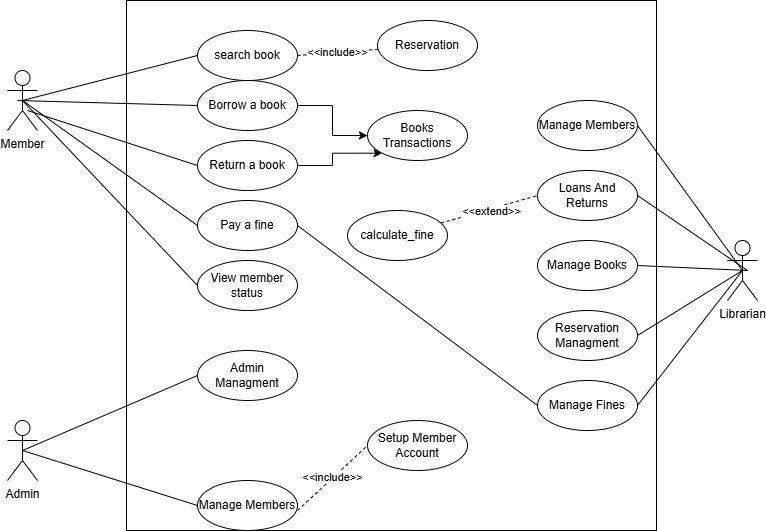

The diagram above was exported from draw.io. Its source (the exported page's mxGraphModel, read from the mxfile embedded in the PNG):
<mxGraphModel dx="1042" dy="1765" grid="1" gridSize="10" guides="1" tooltips="1" connect="1" arrows="1" fold="1" page="1" pageScale="1" pageWidth="827" pageHeight="1169" math="0" shadow="0">
  <root>
    <mxCell id="0" />
    <mxCell id="1" parent="0" />
    <mxCell id="7zBg0nwsiVkYNK3svYld-1" parent="1" style="whiteSpace=wrap;html=1;aspect=fixed;" value="" vertex="1">
      <mxGeometry height="530" width="530" x="149" y="-230" as="geometry" />
    </mxCell>
    <mxCell id="7zBg0nwsiVkYNK3svYld-3" parent="1" style="shape=umlActor;verticalLabelPosition=bottom;verticalAlign=top;html=1;outlineConnect=0;" value="Member" vertex="1">
      <mxGeometry height="60" width="30" x="30" y="-160" as="geometry" />
    </mxCell>
    <mxCell id="7zBg0nwsiVkYNK3svYld-4" parent="1" style="shape=umlActor;verticalLabelPosition=bottom;verticalAlign=top;html=1;outlineConnect=0;" value="Admin" vertex="1">
      <mxGeometry height="60" width="30" x="30" y="190" as="geometry" />
    </mxCell>
    <mxCell id="7zBg0nwsiVkYNK3svYld-11" parent="1" style="shape=umlActor;verticalLabelPosition=bottom;verticalAlign=top;html=1;outlineConnect=0;" value="Librarian" vertex="1">
      <mxGeometry height="60" width="30" x="750" y="10" as="geometry" />
    </mxCell>
    <mxCell id="7zBg0nwsiVkYNK3svYld-13" parent="1" style="ellipse;whiteSpace=wrap;html=1;" value="search book" vertex="1">
      <mxGeometry height="50" width="100" x="220" y="-200" as="geometry" />
    </mxCell>
    <mxCell id="7zBg0nwsiVkYNK3svYld-55" edge="1" parent="1" source="7zBg0nwsiVkYNK3svYld-14" style="edgeStyle=orthogonalEdgeStyle;rounded=0;orthogonalLoop=1;jettySize=auto;html=1;exitX=1;exitY=0.5;exitDx=0;exitDy=0;" target="7zBg0nwsiVkYNK3svYld-54">
      <mxGeometry relative="1" as="geometry" />
    </mxCell>
    <mxCell id="7zBg0nwsiVkYNK3svYld-14" parent="1" style="ellipse;whiteSpace=wrap;html=1;" value="Borrow a book" vertex="1">
      <mxGeometry height="50" width="100" x="220" y="-150" as="geometry" />
    </mxCell>
    <mxCell id="7zBg0nwsiVkYNK3svYld-56" edge="1" parent="1" source="7zBg0nwsiVkYNK3svYld-15" style="edgeStyle=orthogonalEdgeStyle;rounded=0;orthogonalLoop=1;jettySize=auto;html=1;exitX=1;exitY=0.5;exitDx=0;exitDy=0;entryX=0;entryY=1;entryDx=0;entryDy=0;" target="7zBg0nwsiVkYNK3svYld-54">
      <mxGeometry relative="1" as="geometry" />
    </mxCell>
    <mxCell id="7zBg0nwsiVkYNK3svYld-15" parent="1" style="ellipse;whiteSpace=wrap;html=1;" value="Return a book" vertex="1">
      <mxGeometry height="50" width="100" x="220" y="-90" as="geometry" />
    </mxCell>
    <mxCell id="7zBg0nwsiVkYNK3svYld-16" parent="1" style="ellipse;whiteSpace=wrap;html=1;" value="Pay a fine" vertex="1">
      <mxGeometry height="50" width="100" x="220" y="-30" as="geometry" />
    </mxCell>
    <mxCell id="7zBg0nwsiVkYNK3svYld-17" parent="1" style="ellipse;whiteSpace=wrap;html=1;" value="View member status" vertex="1">
      <mxGeometry height="50" width="100" x="220" y="30" as="geometry" />
    </mxCell>
    <mxCell id="7zBg0nwsiVkYNK3svYld-21" edge="1" parent="1" source="7zBg0nwsiVkYNK3svYld-3" style="endArrow=none;html=1;rounded=0;entryX=0;entryY=0.5;entryDx=0;entryDy=0;exitX=0.5;exitY=0.5;exitDx=0;exitDy=0;exitPerimeter=0;" target="7zBg0nwsiVkYNK3svYld-13" value="">
      <mxGeometry height="50" relative="1" width="50" as="geometry">
        <mxPoint x="60" y="-140" as="sourcePoint" />
        <mxPoint x="110" y="-190" as="targetPoint" />
      </mxGeometry>
    </mxCell>
    <mxCell id="7zBg0nwsiVkYNK3svYld-23" edge="1" parent="1" style="endArrow=none;html=1;rounded=0;entryX=0;entryY=0.5;entryDx=0;entryDy=0;" target="7zBg0nwsiVkYNK3svYld-15" value="">
      <mxGeometry height="50" relative="1" width="50" as="geometry">
        <mxPoint x="50" y="-120" as="sourcePoint" />
        <mxPoint x="100" y="-170" as="targetPoint" />
      </mxGeometry>
    </mxCell>
    <mxCell id="7zBg0nwsiVkYNK3svYld-25" edge="1" parent="1" source="7zBg0nwsiVkYNK3svYld-3" style="endArrow=none;html=1;rounded=0;entryX=0;entryY=0.5;entryDx=0;entryDy=0;exitX=0.333;exitY=0.5;exitDx=0;exitDy=0;exitPerimeter=0;" target="7zBg0nwsiVkYNK3svYld-14" value="">
      <mxGeometry height="50" relative="1" width="50" as="geometry">
        <mxPoint x="50" y="-130" as="sourcePoint" />
        <mxPoint x="100" y="-180" as="targetPoint" />
      </mxGeometry>
    </mxCell>
    <mxCell id="7zBg0nwsiVkYNK3svYld-26" edge="1" parent="1" source="7zBg0nwsiVkYNK3svYld-3" style="endArrow=none;html=1;rounded=0;entryX=0;entryY=0.5;entryDx=0;entryDy=0;exitX=0.5;exitY=0.5;exitDx=0;exitDy=0;exitPerimeter=0;" target="7zBg0nwsiVkYNK3svYld-16" value="">
      <mxGeometry height="50" relative="1" width="50" as="geometry">
        <mxPoint x="60" y="-90" as="sourcePoint" />
        <mxPoint x="110" y="-140" as="targetPoint" />
      </mxGeometry>
    </mxCell>
    <mxCell id="7zBg0nwsiVkYNK3svYld-28" edge="1" parent="1" source="7zBg0nwsiVkYNK3svYld-3" style="endArrow=none;html=1;rounded=0;entryX=0;entryY=0.5;entryDx=0;entryDy=0;exitX=0.5;exitY=0.5;exitDx=0;exitDy=0;exitPerimeter=0;" target="7zBg0nwsiVkYNK3svYld-17" value="">
      <mxGeometry height="50" relative="1" width="50" as="geometry">
        <mxPoint x="60" y="-90" as="sourcePoint" />
        <mxPoint x="110" y="-140" as="targetPoint" />
      </mxGeometry>
    </mxCell>
    <mxCell id="7zBg0nwsiVkYNK3svYld-30" parent="1" style="ellipse;whiteSpace=wrap;html=1;" value="Reservation" vertex="1">
      <mxGeometry height="50" width="100" x="400" y="-210" as="geometry" />
    </mxCell>
    <mxCell id="7zBg0nwsiVkYNK3svYld-33" edge="1" parent="1" style="endArrow=none;dashed=1;html=1;rounded=0;" target="7zBg0nwsiVkYNK3svYld-30" value="&amp;lt;&amp;lt;include&amp;gt;&amp;gt;">
      <mxGeometry height="50" relative="1" width="50" as="geometry">
        <mxPoint x="320" y="-175" as="sourcePoint" />
        <mxPoint x="370" y="-225" as="targetPoint" />
      </mxGeometry>
    </mxCell>
    <mxCell id="7zBg0nwsiVkYNK3svYld-34" parent="1" style="ellipse;whiteSpace=wrap;html=1;" value="Manage Members" vertex="1">
      <mxGeometry height="50" width="100" x="560" y="-130" as="geometry" />
    </mxCell>
    <mxCell id="7zBg0nwsiVkYNK3svYld-35" parent="1" style="ellipse;whiteSpace=wrap;html=1;" value="Loans And Returns" vertex="1">
      <mxGeometry height="50" width="100" x="560" y="-60" as="geometry" />
    </mxCell>
    <mxCell id="7zBg0nwsiVkYNK3svYld-36" parent="1" style="ellipse;whiteSpace=wrap;html=1;" value="Manage Books" vertex="1">
      <mxGeometry height="50" width="100" x="560" y="10" as="geometry" />
    </mxCell>
    <mxCell id="7zBg0nwsiVkYNK3svYld-37" parent="1" style="ellipse;whiteSpace=wrap;html=1;" value="Reservation Managment" vertex="1">
      <mxGeometry height="50" width="100" x="560" y="80" as="geometry" />
    </mxCell>
    <mxCell id="7zBg0nwsiVkYNK3svYld-39" parent="1" style="ellipse;whiteSpace=wrap;html=1;" value="Manage Fines" vertex="1">
      <mxGeometry height="50" width="100" x="560" y="150" as="geometry" />
    </mxCell>
    <mxCell id="7zBg0nwsiVkYNK3svYld-40" edge="1" parent="1" source="7zBg0nwsiVkYNK3svYld-37" style="endArrow=none;html=1;rounded=0;exitX=1;exitY=0.5;exitDx=0;exitDy=0;entryX=0.5;entryY=0.5;entryDx=0;entryDy=0;entryPerimeter=0;" target="7zBg0nwsiVkYNK3svYld-11" value="">
      <mxGeometry height="50" relative="1" width="50" as="geometry">
        <mxPoint x="700" y="90" as="sourcePoint" />
        <mxPoint x="750" y="40" as="targetPoint" />
      </mxGeometry>
    </mxCell>
    <mxCell id="7zBg0nwsiVkYNK3svYld-41" edge="1" parent="1" source="7zBg0nwsiVkYNK3svYld-36" style="endArrow=none;html=1;rounded=0;exitX=1;exitY=0.5;exitDx=0;exitDy=0;" value="">
      <mxGeometry height="50" relative="1" width="50" as="geometry">
        <mxPoint x="700" y="80" as="sourcePoint" />
        <mxPoint x="770" y="40" as="targetPoint" />
      </mxGeometry>
    </mxCell>
    <mxCell id="7zBg0nwsiVkYNK3svYld-42" edge="1" parent="1" source="7zBg0nwsiVkYNK3svYld-35" style="endArrow=none;html=1;rounded=0;exitX=1;exitY=0.5;exitDx=0;exitDy=0;" value="">
      <mxGeometry height="50" relative="1" width="50" as="geometry">
        <mxPoint x="700" y="70" as="sourcePoint" />
        <mxPoint x="770" y="40" as="targetPoint" />
      </mxGeometry>
    </mxCell>
    <mxCell id="7zBg0nwsiVkYNK3svYld-43" edge="1" parent="1" source="7zBg0nwsiVkYNK3svYld-34" style="endArrow=none;html=1;rounded=0;exitX=1;exitY=0.5;exitDx=0;exitDy=0;entryX=0.5;entryY=0.5;entryDx=0;entryDy=0;entryPerimeter=0;" target="7zBg0nwsiVkYNK3svYld-11" value="">
      <mxGeometry height="50" relative="1" width="50" as="geometry">
        <mxPoint x="700" y="65" as="sourcePoint" />
        <mxPoint x="750" y="15" as="targetPoint" />
      </mxGeometry>
    </mxCell>
    <mxCell id="7zBg0nwsiVkYNK3svYld-44" edge="1" parent="1" source="7zBg0nwsiVkYNK3svYld-39" style="endArrow=none;html=1;rounded=0;exitX=1;exitY=0.5;exitDx=0;exitDy=0;entryX=0.5;entryY=0.5;entryDx=0;entryDy=0;entryPerimeter=0;" target="7zBg0nwsiVkYNK3svYld-11" value="">
      <mxGeometry height="50" relative="1" width="50" as="geometry">
        <mxPoint x="700" y="110" as="sourcePoint" />
        <mxPoint x="750" y="60" as="targetPoint" />
      </mxGeometry>
    </mxCell>
    <mxCell id="7zBg0nwsiVkYNK3svYld-48" parent="1" style="ellipse;whiteSpace=wrap;html=1;" value="Setup Member Account" vertex="1">
      <mxGeometry height="50" width="100" x="390" y="190" as="geometry" />
    </mxCell>
    <mxCell id="7zBg0nwsiVkYNK3svYld-49" parent="1" style="ellipse;whiteSpace=wrap;html=1;" value="Admin Managment" vertex="1">
      <mxGeometry height="50" width="100" x="220" y="120" as="geometry" />
    </mxCell>
    <mxCell id="7zBg0nwsiVkYNK3svYld-50" parent="1" style="ellipse;whiteSpace=wrap;html=1;" value="Manage Members" vertex="1">
      <mxGeometry height="50" width="100" x="220" y="250" as="geometry" />
    </mxCell>
    <mxCell id="7zBg0nwsiVkYNK3svYld-51" edge="1" parent="1" source="7zBg0nwsiVkYNK3svYld-4" style="endArrow=none;html=1;rounded=0;entryX=0;entryY=0.5;entryDx=0;entryDy=0;exitX=0.5;exitY=0.5;exitDx=0;exitDy=0;exitPerimeter=0;" target="7zBg0nwsiVkYNK3svYld-50" value="">
      <mxGeometry height="50" relative="1" width="50" as="geometry">
        <mxPoint x="70" y="280" as="sourcePoint" />
        <mxPoint x="120" y="230" as="targetPoint" />
      </mxGeometry>
    </mxCell>
    <mxCell id="7zBg0nwsiVkYNK3svYld-52" edge="1" parent="1" source="7zBg0nwsiVkYNK3svYld-4" style="endArrow=none;html=1;rounded=0;entryX=0;entryY=0.5;entryDx=0;entryDy=0;exitX=0.5;exitY=0.5;exitDx=0;exitDy=0;exitPerimeter=0;" target="7zBg0nwsiVkYNK3svYld-49" value="">
      <mxGeometry height="50" relative="1" width="50" as="geometry">
        <mxPoint x="70" y="240" as="sourcePoint" />
        <mxPoint x="120" y="190" as="targetPoint" />
      </mxGeometry>
    </mxCell>
    <mxCell id="7zBg0nwsiVkYNK3svYld-54" parent="1" style="ellipse;whiteSpace=wrap;html=1;" value="Books Transactions" vertex="1">
      <mxGeometry height="50" width="100" x="390" y="-120" as="geometry" />
    </mxCell>
    <mxCell id="7zBg0nwsiVkYNK3svYld-58" edge="1" parent="1" style="endArrow=none;dashed=1;html=1;rounded=0;entryX=0;entryY=0.5;entryDx=0;entryDy=0;" target="7zBg0nwsiVkYNK3svYld-48" value="&amp;lt;&amp;lt;include&amp;gt;&amp;gt;">
      <mxGeometry height="50" relative="1" width="50" as="geometry">
        <mxPoint x="320" y="280" as="sourcePoint" />
        <mxPoint x="370" y="230" as="targetPoint" />
      </mxGeometry>
    </mxCell>
    <mxCell id="4XLPmV5XQDCvsUs7uDYc-2" edge="1" parent="1" source="7zBg0nwsiVkYNK3svYld-16" style="endArrow=none;html=1;rounded=0;exitX=1;exitY=0.5;exitDx=0;exitDy=0;entryX=0;entryY=0.5;entryDx=0;entryDy=0;" target="7zBg0nwsiVkYNK3svYld-39" value="">
      <mxGeometry height="50" relative="1" width="50" as="geometry">
        <mxPoint x="390" y="120" as="sourcePoint" />
        <mxPoint x="440" y="70" as="targetPoint" />
      </mxGeometry>
    </mxCell>
    <mxCell id="4XLPmV5XQDCvsUs7uDYc-3" parent="1" style="ellipse;whiteSpace=wrap;html=1;" value="calculate_fine" vertex="1">
      <mxGeometry height="50" width="100" x="370" y="-20" as="geometry" />
    </mxCell>
    <mxCell id="4XLPmV5XQDCvsUs7uDYc-6" edge="1" parent="1" source="4XLPmV5XQDCvsUs7uDYc-3" style="endArrow=none;dashed=1;html=1;rounded=0;entryX=0;entryY=0.5;entryDx=0;entryDy=0;" target="7zBg0nwsiVkYNK3svYld-35" value="">
      <mxGeometry height="50" relative="1" width="50" as="geometry">
        <mxPoint x="390" y="120" as="sourcePoint" />
        <mxPoint x="440" y="70" as="targetPoint" />
      </mxGeometry>
    </mxCell>
    <mxCell id="4XLPmV5XQDCvsUs7uDYc-7" connectable="0" parent="4XLPmV5XQDCvsUs7uDYc-6" style="edgeLabel;html=1;align=center;verticalAlign=middle;resizable=0;points=[];" value="&amp;lt;&amp;lt;extend&amp;gt;&amp;gt;" vertex="1">
      <mxGeometry relative="1" x="0.0428" y="-2" as="geometry">
        <mxPoint as="offset" />
      </mxGeometry>
    </mxCell>
  </root>
</mxGraphModel>